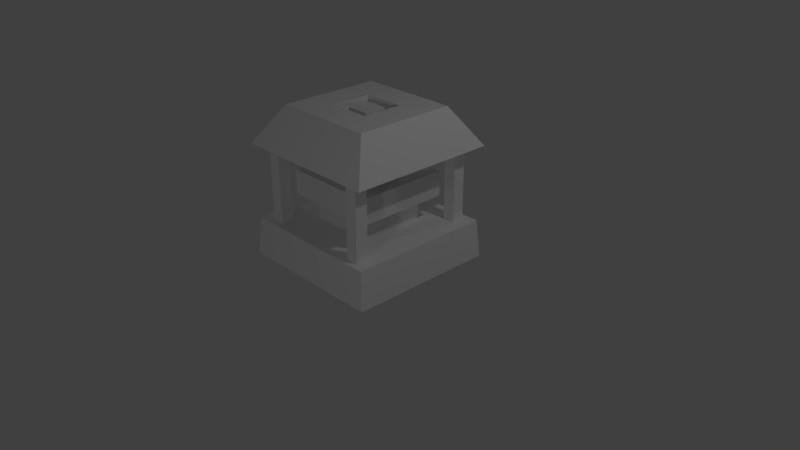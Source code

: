 # Source: ggen2.blend  (saved by Blender 2.78.0; exported with 4.5.12 LTS)
import bpy
from mathutils import Matrix  # noqa: F401  (used for matrix-valued properties, if any)

bpy.ops.wm.read_factory_settings(use_empty=True)
scene = bpy.context.scene
scene.name = 'Scene'

# ---- collections
col_collection_1 = bpy.data.collections.new('Collection 1'); scene.collection.children.link(col_collection_1)

# ---- materials (node trees are filled in below, after node groups)
mat_material_001 = bpy.data.materials.new('Material.001')
mat_material_001.alpha_threshold = 0.0
mat_material_001.use_transparent_shadow = False
mat_material_001.roughness = 0.5
mat_material = bpy.data.materials.new('Material')
mat_material.alpha_threshold = 0.0
mat_material.use_transparent_shadow = False
mat_material.roughness = 0.5
mat_material.line_color = (0.0, 0.0, 0.0, 1.0)

# ---- material node trees

# ---- world
world_world = bpy.data.worlds.new('World'); scene.world = world_world
world_world.color = (0.05088, 0.05088, 0.05088)
world_world.use_sun_shadow = False
world_world.sun_shadow_jitter_overblur = 0.0
world_world.cycles.sampling_method = 'MANUAL'

# ---- cameras
cam_camera = bpy.data.cameras.new('Camera')
cam_camera.clip_end = 100.0
cam_camera.lens = 35.0
cam_camera.sensor_width = 32.0
cam_camera.sensor_height = 18.0
cam_camera.ortho_scale = 7.314
cam_camera.dof.focus_distance = 0.0
cam_camera.dof.aperture_fstop = 128.0

# ---- lights
light_lamp = bpy.data.lights.new('Lamp', 'POINT')
light_lamp.transmission_factor = 0.0
light_lamp.cutoff_distance = 30.0
light_lamp.energy = 100.0
light_lamp.shadow_buffer_clip_start = 1.001
light_lamp.shadow_soft_size = 0.1
light_lamp.shadow_maximum_resolution = 0.006
light_lamp.use_absolute_resolution = True
light_lamp_001 = bpy.data.lights.new('Lamp.001', 'POINT')
light_lamp_001.transmission_factor = 0.0
light_lamp_001.cutoff_distance = 30.0
light_lamp_001.energy = 100.0
light_lamp_001.shadow_buffer_clip_start = 1.001
light_lamp_001.shadow_soft_size = 0.1
light_lamp_001.shadow_maximum_resolution = 0.006
light_lamp_001.use_absolute_resolution = True
light_lamp_002 = bpy.data.lights.new('Lamp.002', 'POINT')
light_lamp_002.transmission_factor = 0.0
light_lamp_002.cutoff_distance = 30.0
light_lamp_002.energy = 100.0
light_lamp_002.shadow_buffer_clip_start = 1.001
light_lamp_002.shadow_soft_size = 0.1
light_lamp_002.shadow_maximum_resolution = 0.006
light_lamp_002.use_absolute_resolution = True
light_lamp_003 = bpy.data.lights.new('Lamp.003', 'POINT')
light_lamp_003.transmission_factor = 0.0
light_lamp_003.cutoff_distance = 30.0
light_lamp_003.energy = 100.0
light_lamp_003.shadow_buffer_clip_start = 1.001
light_lamp_003.shadow_soft_size = 0.1
light_lamp_003.shadow_maximum_resolution = 0.006
light_lamp_003.use_absolute_resolution = True

# ---- meshes
me_cube_001 = bpy.data.meshes.new('Cube.001')
me_cube_001.from_pydata([(-1.0, -1.0, -1.0), (-1.0, -1.0, 1.0), (-1.0, 1.0, -1.0), (-1.0, 1.0, 1.0), (1.0, -1.0, -1.0), (1.0, -1.0, 1.0), (1.0, 1.0, -1.0), (1.0, 1.0, 1.0)], [], [(0, 1, 3, 2), (2, 3, 7, 6), (6, 7, 5, 4), (4, 5, 1, 0), (2, 6, 4, 0), (7, 3, 1, 5)])
_uv = me_cube_001.uv_layers.new(name='UVMap')
_uv.uv.foreach_set('vector', [0.1875, 0.6406, 0.1875, 0.6875, 0.04688, 0.6875, 0.04688, 0.6406, 0.04688, 0.6875, 0.04688, 0.6406, 0.1875, 0.6406, 0.1875, 0.6875, 0.1875, 0.6406, 0.1875, 0.6875, 0.04688, 0.6875, 0.04688, 0.6406, 0.1875, 0.6406, 0.1875, 0.6875, 0.04688, 0.6875, 0.04688, 0.6406, 0.1875, 0.7031, 0.03125, 0.7031, 0.03125, 0.5469, 0.1875, 0.5469, 0.1875, 0.5469, 0.1875, 0.7031, 0.03125, 0.7031, 0.03125, 0.5469])
me_cube_001.materials.append(mat_material_001)
me_cube_001.use_remesh_preserve_volume = False
me_cube_001.use_remesh_preserve_attributes = False
me_cube_001.use_mirror_vertex_groups = False
me_cube_001.update()
me_cube = bpy.data.meshes.new('Cube')
me_cube.from_pydata([(0.6773, -0.6773, -1.0), (0.4479, -0.4479, -0.5), (1.0, -1.0, -0.5), (0.6255, -0.8768, -0.596), (0.6255, -0.7111, -0.596), (0.7912, -0.8768, -0.596), (0.7912, -0.7111, -0.596), (-0.6773, -0.6773, -1.0), (-0.4479, -0.4479, -0.5), (-1.0, -1.0, -0.5), (0.0, -0.6773, -1.0), (0.0, -0.4479, -0.5), (0.0, -1.0, -0.5), (-0.6255, -0.8768, -0.596), (-0.6255, -0.7111, -0.596), (-0.7912, -0.8768, -0.596), (-0.7912, -0.7111, -0.596), (0.6773, 0.6773, -1.0), (0.4479, 0.4479, -0.5), (1.0, 1.0, -0.5), (0.6773, 0.0, -1.0), (0.4479, 0.0, -0.5), (1.0, 0.0, -0.5), (0.6255, 0.8768, -0.596), (0.6255, 0.7111, -0.596), (0.7912, 0.8768, -0.596), (0.7912, 0.7111, -0.596), (-0.6773, 0.6773, -1.0), (-0.4479, 0.4479, -0.5), (-1.0, 1.0, -0.5), (0.0, 0.6773, -1.0), (0.0, 0.4479, -0.5), (0.0, 1.0, -0.5), (-0.6773, 0.0, -1.0), (-0.4479, 0.0, -0.5), (-1.0, 0.0, -0.5), (0.2757, 3.927e-09, -0.8925), (-0.6255, 0.8768, -0.596), (-0.6255, 0.7111, -0.596), (-0.7912, 0.8768, -0.596), (-0.7912, 0.7111, -0.596), (1.0, -1.0, 1.0), (0.4301, -0.4301, 0.5), (0.9603, -0.9603, 0.5), (0.4479, -0.4479, 0.0), (0.6255, -0.8768, 0.596), (0.6255, -0.8768, 0.0), (0.6255, -0.7111, 0.596), (0.6255, -0.7111, 0.0), (0.7912, -0.8768, 0.596), (0.7912, -0.8768, 0.0), (0.7912, -0.7111, 0.596), (0.7912, -0.7111, 0.0), (-1.0, -1.0, 1.0), (-0.4301, -0.4301, 0.5), (-0.9603, -0.9603, 0.5), (-0.4479, -0.4479, 0.0), (0.0, -1.0, 1.0), (4.432e-10, -0.4301, 0.5), (4.432e-10, -0.9603, 0.5), (0.0, -0.4479, 0.0), (-0.6255, -0.8768, 0.596), (-0.6255, -0.8768, 0.0), (-0.6255, -0.7111, 0.596), (-0.6255, -0.7111, 0.0), (-0.7912, -0.8768, 0.596), (-0.7912, -0.8768, 0.0), (-0.7912, -0.7111, 0.596), (-0.7912, -0.7111, 0.0), (1.0, 1.0, 1.0), (0.4301, 0.4301, 0.5), (0.9603, 0.9603, 0.5), (0.4479, 0.4479, 0.0), (1.0, 0.0, 1.0), (0.4301, 7.387e-10, 0.5), (0.9603, 7.387e-10, 0.5), (0.4479, 0.0, 0.0), (0.6255, 0.8768, 0.596), (0.6255, 0.8768, 0.0), (0.6255, 0.7111, 0.596), (0.6255, 0.7111, 0.0), (0.7912, 0.8768, 0.596), (0.7912, 0.8768, 0.0), (0.7912, 0.7111, 0.596), (0.7912, 0.7111, 0.0), (-1.0, 1.0, 1.0), (-0.4301, 0.4301, 0.5), (-0.9603, 0.9603, 0.5), (-0.4479, 0.4479, 0.0), (0.0, 1.0, 1.0), (4.432e-10, 0.4301, 0.5), (4.432e-10, 0.9603, 0.5), (0.0, 0.4479, 0.0), (-1.0, 0.0, 1.0), (-0.4301, 7.387e-10, 0.5), (-0.9603, 7.387e-10, 0.5), (-0.4479, 0.0, 0.0), (0.0, 0.0, 0.0), (0.4143, 0.0, 0.8586), (-0.6255, 0.8768, 0.596), (-0.6255, 0.8768, 0.0), (-0.6255, 0.7111, 0.596), (-0.6255, 0.7111, 0.0), (-0.7912, 0.8768, 0.596), (-0.7912, 0.8768, 0.0), (-0.7912, 0.7111, 0.596), (-0.7912, 0.7111, 0.0), (0.4143, 0.0, 1.0), (0.4143, -0.4143, 1.0), (0.0, -0.4143, 1.0), (-0.4143, 0.0, 1.0), (-0.4143, -0.4143, 1.0), (0.4143, 0.4143, 1.0), (0.0, 0.4143, 1.0), (-0.4143, 0.4143, 1.0), (0.4143, -0.4143, 0.8586), (0.0, -0.4143, 0.8586), (0.0, 0.0, 0.8586), (-0.4143, 0.0, 0.8586), (-0.4143, -0.4143, 0.8586), (0.4143, 0.4143, 0.8586), (0.0, 0.4143, 0.8586), (-0.4143, 0.4143, 0.8586), (0.2757, 3.927e-09, -1.0), (0.2757, -0.2757, -1.0), (0.0, -0.2757, -1.0), (0.1505, 6.396e-10, -0.8925), (-0.2757, 3.927e-09, -1.0), (-0.2757, -0.2757, -1.0), (0.2757, 0.2757, -1.0), (0.0, 0.2757, -1.0), (-0.2757, 0.2757, -1.0), (0.2757, -0.2757, -0.8925), (2.665e-15, -0.2757, -0.8925), (0.1505, 6.396e-10, -0.9761), (-0.2757, 3.927e-09, -0.8925), (-0.2757, -0.2757, -0.8925), (0.2757, 0.2757, -0.8925), (2.665e-15, 0.2757, -0.8925), (-0.2757, 0.2757, -0.8925), (0.1505, -0.1505, -0.8925), (1.454e-15, -0.1505, -0.8925), (-0.1505, 6.396e-10, -0.8925), (-0.1505, -0.1505, -0.8925), (0.1505, 0.1505, -0.8925), (1.454e-15, 0.1505, -0.8925), (-0.1505, 0.1505, -0.8925), (0.1505, -0.1505, -0.9761), (4.119e-15, -0.1505, -0.9761), (4.119e-15, 6.396e-10, -0.9761), (-0.1505, 6.396e-10, -0.9761), (-0.1505, -0.1505, -0.9761), (0.1505, 0.1505, -0.9761), (4.119e-15, 0.1505, -0.9761), (-0.1505, 0.1505, -0.9761)], [], [(12, 2, 1, 11), (20, 22, 2, 0), (11, 1, 44, 60), (0, 2, 12, 10), (10, 7, 128, 125), (1, 21, 76, 44), (2, 22, 21, 1), (3, 46, 48, 4), (4, 48, 52, 6), (6, 52, 50, 5), (5, 50, 46, 3), (4, 6, 5, 3), (12, 11, 8, 9), (33, 7, 9, 35), (11, 60, 56, 8), (7, 10, 12, 9), (0, 10, 125, 124), (8, 56, 96, 34), (9, 8, 34, 35), (13, 14, 64, 62), (14, 16, 68, 64), (16, 15, 66, 68), (15, 13, 62, 66), (14, 13, 15, 16), (32, 31, 18, 19), (20, 17, 19, 22), (31, 92, 72, 18), (17, 30, 32, 19), (7, 33, 127, 128), (18, 72, 76, 21), (19, 18, 21, 22), (23, 24, 80, 78), (24, 26, 84, 80), (26, 25, 82, 84), (25, 23, 78, 82), (24, 23, 25, 26), (32, 29, 28, 31), (33, 35, 29, 27), (31, 28, 88, 92), (27, 29, 32, 30), (20, 0, 124, 123), (28, 34, 96, 88), (29, 35, 34, 28), (37, 100, 102, 38), (38, 102, 106, 40), (40, 106, 104, 39), (39, 104, 100, 37), (38, 40, 39, 37), (59, 58, 42, 43), (73, 41, 43, 75), (97, 76, 44, 60), (58, 60, 44, 42), (41, 57, 59, 43), (85, 93, 110, 114), (42, 44, 76, 74), (43, 42, 74, 75), (45, 47, 48, 46), (47, 51, 52, 48), (51, 49, 50, 52), (49, 45, 46, 50), (47, 45, 49, 51), (52, 50, 46, 48), (59, 55, 54, 58), (93, 95, 55, 53), (97, 60, 56, 96), (58, 54, 56, 60), (53, 55, 59, 57), (93, 53, 111, 110), (54, 94, 96, 56), (55, 95, 94, 54), (61, 62, 64, 63), (63, 64, 68, 67), (67, 68, 66, 65), (65, 66, 62, 61), (63, 67, 65, 61), (68, 64, 62, 66), (91, 71, 70, 90), (73, 75, 71, 69), (97, 92, 72, 76), (90, 70, 72, 92), (69, 71, 91, 89), (89, 85, 114, 113), (70, 74, 76, 72), (71, 75, 74, 70), (77, 78, 80, 79), (79, 80, 84, 83), (83, 84, 82, 81), (81, 82, 78, 77), (79, 83, 81, 77), (84, 80, 78, 82), (91, 90, 86, 87), (93, 85, 87, 95), (97, 96, 88, 92), (90, 92, 88, 86), (85, 89, 91, 87), (53, 57, 109, 111), (86, 88, 96, 94), (87, 86, 94, 95), (99, 101, 102, 100), (101, 105, 106, 102), (105, 103, 104, 106), (103, 99, 100, 104), (101, 99, 103, 105), (106, 104, 100, 102), (111, 109, 116, 119), (107, 112, 120, 98), (108, 107, 98, 115), (113, 114, 122, 121), (69, 89, 113, 112), (57, 41, 108, 109), (73, 69, 112, 107), (41, 73, 107, 108), (98, 117, 116, 115), (118, 119, 116, 117), (98, 120, 121, 117), (118, 117, 121, 122), (109, 108, 115, 116), (114, 110, 118, 122), (112, 113, 121, 120), (110, 111, 119, 118), (128, 127, 135, 136), (130, 129, 137, 138), (127, 131, 139, 135), (124, 125, 133, 132), (33, 27, 131, 127), (27, 30, 130, 131), (17, 20, 123, 129), (30, 17, 129, 130), (135, 139, 146, 142), (132, 133, 141, 140), (133, 136, 143, 141), (137, 36, 126, 144), (131, 130, 138, 139), (123, 124, 132, 36), (129, 123, 36, 137), (125, 128, 136, 133), (144, 126, 134, 152), (126, 140, 147, 134), (146, 145, 153, 154), (143, 142, 150, 151), (138, 137, 144, 145), (136, 135, 142, 143), (139, 138, 145, 146), (36, 132, 140, 126), (134, 147, 148, 149), (150, 149, 148, 151), (134, 149, 153, 152), (150, 154, 153, 149), (141, 143, 151, 148), (140, 141, 148, 147), (142, 146, 154, 150), (145, 144, 152, 153)])
_uv = me_cube.uv_layers.new(name='UVMap')
_uv.uv.foreach_set('vector', [0.2812, 0.375, 0.2812, 0.2656, 0.3438, 0.3438, 0.3438, 0.375, 0.04688, 0.875, 0.0, 0.875, 0.0, 0.75, 0.04688, 0.7812, 0.07812, 0.3906, 0.01562, 0.3906, 0.01562, 0.3281, 0.07812, 0.3281, 0.04688, 0.9688, 0.0, 1.0, 0.0, 0.875, 0.04688, 0.875, 0.125, 0.9688, 0.04688, 0.9688, 0.09375, 0.9219, 0.125, 0.9219, 0.07812, 0.3906, 0.01562, 0.3906, 0.01562, 0.3281, 0.07812, 0.3281, 0.2812, 0.2656, 0.3906, 0.2656, 0.3906, 0.3438, 0.3438, 0.3438, 0.1406, 0.9375, 0.1406, 0.8594, 0.1562, 0.8594, 0.1562, 0.9375, 0.1406, 0.7812, 0.1406, 0.8594, 0.1562, 0.8594, 0.1562, 0.7812, 0.1406, 0.9375, 0.1406, 0.8594, 0.1562, 0.8594, 0.1562, 0.9375, 0.1406, 0.9375, 0.1406, 0.8594, 0.1562, 0.8594, 0.1562, 0.9375, 0.4688, 0.6719, 0.4688, 0.6406, 0.4844, 0.6406, 0.4844, 0.6719, 0.2812, 0.375, 0.3438, 0.375, 0.3438, 0.4375, 0.2812, 0.5, 0.04688, 0.875, 0.04688, 0.9531, 0.0, 1.0, 0.0, 0.875, 0.07812, 0.3906, 0.07812, 0.3281, 0.1406, 0.3281, 0.1406, 0.3906, 0.04688, 0.7812, 0.04688, 0.875, 0.0, 0.875, 0.0, 0.75, 0.2031, 0.9688, 0.125, 0.9688, 0.125, 0.9219, 0.1562, 0.9219, 0.07812, 0.3906, 0.07812, 0.3281, 0.1406, 0.3281, 0.1406, 0.3906, 0.2812, 0.5, 0.3438, 0.4375, 0.3906, 0.4375, 0.3906, 0.5, 0.1406, 0.7812, 0.1562, 0.7812, 0.1562, 0.8594, 0.1406, 0.8594, 0.1562, 0.9375, 0.1406, 0.9375, 0.1406, 0.8594, 0.1562, 0.8594, 0.1562, 0.9375, 0.1406, 0.9375, 0.1406, 0.8594, 0.1562, 0.8594, 0.1562, 0.9375, 0.1406, 0.9375, 0.1406, 0.8594, 0.1562, 0.8594, 0.5, 0.6562, 0.5156, 0.6562, 0.5156, 0.6719, 0.5, 0.6719, 0.5156, 0.375, 0.4531, 0.375, 0.4531, 0.3438, 0.5156, 0.2656, 0.04688, 0.875, 0.04688, 0.9688, 0.0, 1.0, 0.0, 0.875, 0.07812, 0.3906, 0.07812, 0.3281, 0.1406, 0.3281, 0.1406, 0.3906, 0.04688, 0.7812, 0.04688, 0.875, 0.0, 0.875, 0.0, 0.75, 0.04688, 0.9688, 0.04688, 0.8906, 0.09375, 0.8906, 0.09375, 0.9219, 0.07812, 0.3906, 0.07812, 0.3281, 0.1406, 0.3281, 0.1406, 0.3906, 0.5156, 0.2656, 0.4531, 0.3438, 0.3906, 0.3438, 0.3906, 0.2656, 0.1406, 0.9375, 0.125, 0.9375, 0.125, 0.8594, 0.1406, 0.8594, 0.1094, 0.9375, 0.09375, 0.9375, 0.09375, 0.8594, 0.1094, 0.8594, 0.1406, 0.7812, 0.1562, 0.7812, 0.1562, 0.8594, 0.1406, 0.8594, 0.1094, 0.7812, 0.125, 0.7812, 0.125, 0.8594, 0.1094, 0.8594, 0.9062, 0.4219, 0.8906, 0.4219, 0.8906, 0.4062, 0.9062, 0.4062, 0.5156, 0.375, 0.5156, 0.5, 0.4531, 0.4375, 0.4531, 0.375, 0.04688, 0.875, 0.0, 0.875, 0.0, 0.75, 0.04688, 0.7812, 0.07812, 0.3906, 0.01562, 0.3906, 0.01562, 0.3281, 0.07812, 0.3281, 0.04688, 0.9688, 0.0, 1.0, 0.0, 0.875, 0.04688, 0.875, 0.2031, 0.8906, 0.2031, 0.9688, 0.1562, 0.9219, 0.1562, 0.8906, 0.2031, 0.3906, 0.1406, 0.3906, 0.1406, 0.3281, 0.2031, 0.3281, 0.5156, 0.5, 0.3906, 0.5, 0.3906, 0.4375, 0.4531, 0.4375, 0.1406, 0.9375, 0.1406, 0.8594, 0.1562, 0.8594, 0.1562, 0.9375, 0.1406, 0.9375, 0.1406, 0.8594, 0.1562, 0.8594, 0.1562, 0.9375, 0.1406, 0.9375, 0.1406, 0.8594, 0.1562, 0.8594, 0.1562, 0.9375, 0.1406, 0.9375, 0.1406, 0.8594, 0.1562, 0.8594, 0.1562, 0.9375, 0.4688, 0.6406, 0.4688, 0.6719, 0.4531, 0.6719, 0.4531, 0.6406, 0.2188, 0.6406, 0.1562, 0.6406, 0.1562, 0.5938, 0.2188, 0.5312, 0.0, 0.625, 0.0, 0.5, 0.0625, 0.5156, 0.0625, 0.625, 0.625, 0.6719, 0.625, 0.6406, 0.6719, 0.6406, 0.6719, 0.6719, 0.07812, 0.2656, 0.07812, 0.3281, 0.01562, 0.3281, 0.01562, 0.2656, 0.0, 0.75, 0.0, 0.625, 0.0625, 0.625, 0.0625, 0.7344, 0.25, 0.75, 0.125, 0.75, 0.125, 0.6875, 0.1875, 0.6875, 0.07812, 0.2656, 0.07812, 0.3281, 0.01562, 0.3281, 0.01562, 0.2656, 0.2188, 0.5312, 0.1562, 0.5938, 0.1094, 0.5938, 0.1094, 0.5312, 0.1406, 0.7812, 0.1562, 0.7812, 0.1562, 0.8594, 0.1406, 0.8594, 0.1406, 0.9375, 0.1562, 0.9375, 0.1562, 0.8594, 0.1406, 0.8594, 0.1406, 0.7812, 0.1562, 0.7812, 0.1562, 0.8594, 0.1406, 0.8594, 0.1406, 0.7812, 0.1562, 0.7812, 0.1562, 0.8594, 0.1406, 0.8594, 0.09375, 0.9375, 0.07812, 0.9375, 0.07812, 0.9219, 0.09375, 0.9219, 0.3906, 0.6406, 0.4219, 0.6406, 0.4219, 0.6719, 0.3906, 0.6719, 0.2188, 0.6406, 0.2188, 0.75, 0.1562, 0.6875, 0.1562, 0.6406, 0.0, 0.625, 0.0625, 0.625, 0.0625, 0.7344, 0.0, 0.75, 0.625, 0.6719, 0.6719, 0.6719, 0.6719, 0.7344, 0.625, 0.7344, 0.07812, 0.2656, 0.1406, 0.2656, 0.1406, 0.3281, 0.07812, 0.3281, 0.0, 0.5, 0.0625, 0.5156, 0.0625, 0.625, 0.0, 0.625, 0.125, 0.75, 0.0, 0.75, 0.0625, 0.6875, 0.125, 0.6875, 0.07812, 0.2656, 0.1406, 0.2656, 0.1406, 0.3281, 0.07812, 0.3281, 0.2188, 0.75, 0.1094, 0.75, 0.1094, 0.6875, 0.1562, 0.6875, 0.1406, 0.9375, 0.1406, 0.8594, 0.1562, 0.8594, 0.1562, 0.9375, 0.1562, 0.7812, 0.1562, 0.8594, 0.1406, 0.8594, 0.1406, 0.7812, 0.1562, 0.7812, 0.1562, 0.8594, 0.1406, 0.8594, 0.1406, 0.7812, 0.1562, 0.7812, 0.1562, 0.8594, 0.1406, 0.8594, 0.1406, 0.7812, 0.07812, 0.9219, 0.07812, 0.9375, 0.0625, 0.9375, 0.0625, 0.9219, 0.4219, 0.6406, 0.4219, 0.6406, 0.4531, 0.6406, 0.4531, 0.6406, 0.0, 0.6406, 0.0, 0.5312, 0.0625, 0.5938, 0.0625, 0.6406, 0.0, 0.625, 0.0625, 0.625, 0.0625, 0.7344, 0.0, 0.75, 0.625, 0.6719, 0.5781, 0.6719, 0.5781, 0.6406, 0.625, 0.6406, 0.07812, 0.2656, 0.1406, 0.2656, 0.1406, 0.3281, 0.07812, 0.3281, 0.0, 0.5, 0.0625, 0.5156, 0.0625, 0.625, 0.0, 0.625, 0.25, 0.6094, 0.25, 0.75, 0.1875, 0.6875, 0.1875, 0.6094, 0.07812, 0.2656, 0.1406, 0.2656, 0.1406, 0.3281, 0.07812, 0.3281, 0.0, 0.5312, 0.1094, 0.5312, 0.1094, 0.5938, 0.0625, 0.5938, 0.1406, 0.7812, 0.1406, 0.8594, 0.125, 0.8594, 0.125, 0.7812, 0.1094, 0.7812, 0.1094, 0.8594, 0.09375, 0.8594, 0.09375, 0.7812, 0.1406, 0.9375, 0.1406, 0.8594, 0.1562, 0.8594, 0.1562, 0.9375, 0.1094, 0.9375, 0.1094, 0.8594, 0.125, 0.8594, 0.125, 0.9375, 0.1719, 0.8125, 0.1719, 0.8125, 0.1875, 0.8125, 0.1875, 0.8125, 0.4688, 0.6406, 0.4688, 0.6406, 0.4531, 0.6406, 0.4531, 0.6406, 0.0, 0.6406, 0.0625, 0.6406, 0.0625, 0.6875, 0.0, 0.75, 0.0, 0.625, 0.0, 0.5, 0.0625, 0.5156, 0.0625, 0.625, 0.625, 0.6719, 0.625, 0.7344, 0.5781, 0.7344, 0.5781, 0.6719, 0.07812, 0.2656, 0.07812, 0.3281, 0.01562, 0.3281, 0.01562, 0.2656, 0.0, 0.75, 0.0, 0.625, 0.0625, 0.625, 0.0625, 0.7344, 0.0, 0.75, 0.0, 0.6094, 0.0625, 0.6094, 0.0625, 0.6875, 0.2031, 0.2656, 0.2031, 0.3281, 0.1406, 0.3281, 0.1406, 0.2656, 0.0, 0.75, 0.0625, 0.6875, 0.1094, 0.6875, 0.1094, 0.75, 0.1406, 0.7812, 0.1562, 0.7812, 0.1562, 0.8594, 0.1406, 0.8594, 0.1406, 0.7812, 0.1562, 0.7812, 0.1562, 0.8594, 0.1406, 0.8594, 0.1406, 0.7812, 0.1562, 0.7812, 0.1562, 0.8594, 0.1406, 0.8594, 0.1406, 0.7812, 0.1562, 0.7812, 0.1562, 0.8594, 0.1406, 0.8594, 0.01562, 0.9531, 0.03125, 0.9531, 0.03125, 0.9688, 0.01562, 0.9688, 0.4844, 0.6406, 0.4688, 0.6406, 0.4688, 0.6406, 0.4844, 0.6406, 0.1094, 0.6875, 0.1094, 0.6406, 0.125, 0.6406, 0.125, 0.6875, 0.1406, 0.6406, 0.1406, 0.5938, 0.1562, 0.5938, 0.1562, 0.6406, 0.1406, 0.6875, 0.1406, 0.6406, 0.1562, 0.6406, 0.1562, 0.6875, 0.09375, 0.6406, 0.09375, 0.6875, 0.07812, 0.6875, 0.07812, 0.6406, 0.25, 0.5, 0.25, 0.6094, 0.1875, 0.6094, 0.1875, 0.5625, 0.0, 0.6094, 0.0, 0.5, 0.0625, 0.5625, 0.0625, 0.6094, 0.125, 0.5, 0.25, 0.5, 0.1875, 0.5625, 0.125, 0.5625, 0.0, 0.5, 0.125, 0.5, 0.125, 0.5625, 0.0625, 0.5625, 0.125, 0.5625, 0.125, 0.625, 0.0625, 0.625, 0.0625, 0.5625, 0.125, 0.6875, 0.0625, 0.6875, 0.0625, 0.625, 0.125, 0.625, 0.125, 0.5625, 0.1875, 0.5625, 0.1875, 0.625, 0.125, 0.625, 0.125, 0.6875, 0.125, 0.625, 0.1875, 0.625, 0.1875, 0.6875, 0.1094, 0.6406, 0.1094, 0.5938, 0.125, 0.5938, 0.125, 0.6406, 0.1094, 0.6875, 0.1094, 0.6406, 0.125, 0.6406, 0.125, 0.6875, 0.09375, 0.5938, 0.09375, 0.6406, 0.07812, 0.6406, 0.07812, 0.5938, 0.1094, 0.6406, 0.1094, 0.5938, 0.125, 0.5938, 0.125, 0.6406, 0.2344, 0.8281, 0.2344, 0.7812, 0.2344, 0.7812, 0.2344, 0.8281, 0.2188, 0.7812, 0.2188, 0.7656, 0.2344, 0.7656, 0.2344, 0.7812, 0.2344, 0.7812, 0.2344, 0.7656, 0.2344, 0.7656, 0.2344, 0.7812, 0.2344, 0.8281, 0.2344, 0.7812, 0.2344, 0.7812, 0.2344, 0.8281, 0.04688, 0.8906, 0.04688, 0.8125, 0.09375, 0.8594, 0.09375, 0.8906, 0.04688, 0.8125, 0.125, 0.8125, 0.125, 0.8594, 0.09375, 0.8594, 0.2031, 0.8125, 0.2031, 0.8906, 0.1562, 0.8906, 0.1562, 0.8594, 0.125, 0.8125, 0.2031, 0.8125, 0.1562, 0.8594, 0.125, 0.8594, 0.09375, 0.875, 0.09375, 0.8281, 0.1094, 0.8438, 0.1094, 0.875, 0.1562, 0.8906, 0.125, 0.8906, 0.125, 0.875, 0.1406, 0.875, 0.125, 0.8906, 0.09375, 0.8906, 0.1094, 0.875, 0.125, 0.875, 0.1562, 0.8281, 0.1562, 0.875, 0.1406, 0.875, 0.1406, 0.8438, 0.2188, 0.8281, 0.2188, 0.7812, 0.2344, 0.7812, 0.2344, 0.8281, 0.2188, 0.7812, 0.2188, 0.8281, 0.2031, 0.8281, 0.2031, 0.7812, 0.2188, 0.7656, 0.2188, 0.7812, 0.2031, 0.7812, 0.2031, 0.7656, 0.2344, 0.7812, 0.2344, 0.7656, 0.2344, 0.7656, 0.2344, 0.7812, 0.2969, 0.9219, 0.2969, 0.9062, 0.3125, 0.9062, 0.3125, 0.9219, 0.2969, 0.9062, 0.2969, 0.875, 0.3125, 0.875, 0.3125, 0.9062, 0.3125, 0.8438, 0.3125, 0.8438, 0.2969, 0.8438, 0.2969, 0.8438, 0.375, 0.9062, 0.375, 0.875, 0.3906, 0.875, 0.3906, 0.9062, 0.125, 0.8281, 0.1562, 0.8281, 0.1406, 0.8438, 0.125, 0.8438, 0.09375, 0.8906, 0.09375, 0.875, 0.1094, 0.875, 0.1094, 0.875, 0.09375, 0.8281, 0.125, 0.8281, 0.125, 0.8438, 0.1094, 0.8438, 0.1562, 0.875, 0.1562, 0.8906, 0.1406, 0.875, 0.1406, 0.875, 0.4062, 0.8594, 0.4062, 0.8906, 0.375, 0.8906, 0.375, 0.8594, 0.3438, 0.8594, 0.375, 0.8594, 0.375, 0.8906, 0.3438, 0.8906, 0.4062, 0.8594, 0.375, 0.8594, 0.375, 0.8281, 0.4062, 0.8281, 0.3438, 0.8281, 0.3438, 0.8594, 0.375, 0.8594, 0.375, 0.8281, 0.3125, 0.8281, 0.3125, 0.8438, 0.2969, 0.8438, 0.2969, 0.8281, 0.3125, 0.7969, 0.3125, 0.8281, 0.2969, 0.8281, 0.2969, 0.7969, 0.375, 0.875, 0.375, 0.8594, 0.3906, 0.8594, 0.3906, 0.875, 0.3125, 0.8438, 0.3125, 0.875, 0.2969, 0.875, 0.2969, 0.8438])
me_cube.materials.append(mat_material)
me_cube.use_remesh_preserve_volume = False
me_cube.use_remesh_preserve_attributes = False
me_cube.use_mirror_vertex_groups = False
me_cube.update()

# ---- objects
ob_cube_001 = bpy.data.objects.new('Cube.001', me_cube_001)
ob_cube = bpy.data.objects.new('Cube', me_cube)
ob_lamp = bpy.data.objects.new('Lamp', light_lamp)
ob_camera = bpy.data.objects.new('Camera', cam_camera)
ob_lamp_001 = bpy.data.objects.new('Lamp.001', light_lamp_001)
ob_lamp_002 = bpy.data.objects.new('Lamp.002', light_lamp_002)
ob_lamp_003 = bpy.data.objects.new('Lamp.003', light_lamp_003)

# ---- transforms, parenting, visibility, modifiers, constraints
ob_cube_001.location = (0.0, 0.0, 1.0)
ob_cube_001.scale = (0.6257, 0.6257, 0.1663)
ob_cube_001.lineart.crease_threshold = 0.0
ob_cube.location = (0.0, 0.0, 1.0)
ob_cube.rotation_euler = (0.0, 3.142, 0.0)
ob_cube.lock_rotations_4d = False
ob_cube.empty_display_type = 'ARROWS'
ob_cube.lineart.crease_threshold = 0.0
ob_lamp.location = (4.076, 1.005, 5.904)
ob_lamp.rotation_euler = (0.6503, 0.05522, 1.866)
ob_lamp.lock_rotations_4d = False
ob_lamp.empty_display_type = 'ARROWS'
ob_lamp.color = (0.0, 0.0, 0.0, 0.0)
ob_lamp.lineart.crease_threshold = 0.0
ob_camera.location = (7.481, -6.508, 5.344)
ob_camera.rotation_euler = (1.109, 0.0, 0.8149)
ob_camera.lock_rotations_4d = False
ob_camera.empty_display_type = 'ARROWS'
ob_camera.color = (0.0, 0.0, 0.0, 0.0)
ob_camera.display_type = 'WIRE'
ob_camera.lineart.crease_threshold = 0.0
ob_lamp_001.location = (-7.148, 0.88, 0.9552)
ob_lamp_001.rotation_euler = (0.6503, 0.05522, 1.866)
ob_lamp_001.lock_rotations_4d = False
ob_lamp_001.empty_display_type = 'ARROWS'
ob_lamp_001.color = (0.0, 0.0, 0.0, 0.0)
ob_lamp_001.lineart.crease_threshold = 0.0
ob_lamp_002.location = (2.162, 7.349, 1.611)
ob_lamp_002.rotation_euler = (0.6503, 0.05522, 1.866)
ob_lamp_002.lock_rotations_4d = False
ob_lamp_002.empty_display_type = 'ARROWS'
ob_lamp_002.color = (0.0, 0.0, 0.0, 0.0)
ob_lamp_002.lineart.crease_threshold = 0.0
ob_lamp_003.location = (3.84, -8.125, 2.804)
ob_lamp_003.rotation_euler = (0.6503, 0.05522, 1.866)
ob_lamp_003.lock_rotations_4d = False
ob_lamp_003.empty_display_type = 'ARROWS'
ob_lamp_003.color = (0.0, 0.0, 0.0, 0.0)
ob_lamp_003.lineart.crease_threshold = 0.0

# ---- collection membership
col_collection_1.objects.link(ob_cube_001)
col_collection_1.objects.link(ob_cube)
col_collection_1.objects.link(ob_lamp)
col_collection_1.objects.link(ob_camera)
col_collection_1.objects.link(ob_lamp_001)
col_collection_1.objects.link(ob_lamp_002)
col_collection_1.objects.link(ob_lamp_003)

# ---- scene / render settings (as saved in the file)
scene.camera = ob_camera
scene.frame_start = 1; scene.frame_end = 250; scene.frame_set(1)
scene.render.engine = 'BLENDER_EEVEE_NEXT'
scene.render.resolution_percentage = 50
scene.render.dither_intensity = 0.0
scene.cycles.use_denoising = False
scene.cycles.samples = 128
scene.cycles.sampling_pattern = 'TABULATED_SOBOL'
scene.cycles.light_sampling_threshold = 0.0
scene.cycles.use_adaptive_sampling = False
scene.cycles.use_light_tree = False
scene.cycles.blur_glossy = 0.0
scene.cycles.sample_clamp_indirect = 0.0
scene.view_settings.view_transform = 'Standard'
bpy.context.view_layer.update()
